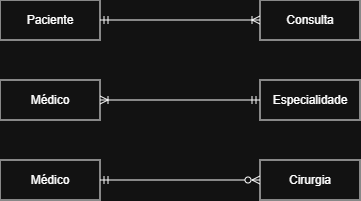

The diagram above was exported from draw.io. Its source (the exported page's mxGraphModel, read from the mxfile embedded in the PNG):
<mxGraphModel dx="442" dy="264" grid="1" gridSize="10" guides="1" tooltips="1" connect="1" arrows="1" fold="1" page="1" pageScale="1" pageWidth="850" pageHeight="1100" math="0" shadow="0">
  <root>
    <mxCell id="0" />
    <mxCell id="1" parent="0" />
    <mxCell id="a3bQLDEQsm9vVsmDmtkM-41" edge="1" parent="1" source="a3bQLDEQsm9vVsmDmtkM-39" style="edgeStyle=orthogonalEdgeStyle;rounded=0;orthogonalLoop=1;jettySize=auto;html=1;exitX=1;exitY=0.5;exitDx=0;exitDy=0;endArrow=ERoneToMany;endFill=0;startArrow=ERmandOne;startFill=0;" target="a3bQLDEQsm9vVsmDmtkM-40">
      <mxGeometry relative="1" as="geometry" />
    </mxCell>
    <mxCell id="a3bQLDEQsm9vVsmDmtkM-39" parent="1" style="whiteSpace=wrap;html=1;align=center;" value="Paciente" vertex="1">
      <mxGeometry height="40" width="100" x="80" y="240" as="geometry" />
    </mxCell>
    <mxCell id="a3bQLDEQsm9vVsmDmtkM-40" parent="1" style="whiteSpace=wrap;html=1;align=center;" value="Consulta" vertex="1">
      <mxGeometry height="40" width="100" x="340" y="240" as="geometry" />
    </mxCell>
    <mxCell id="a3bQLDEQsm9vVsmDmtkM-44" edge="1" parent="1" source="a3bQLDEQsm9vVsmDmtkM-42" style="edgeStyle=orthogonalEdgeStyle;rounded=0;orthogonalLoop=1;jettySize=auto;html=1;exitX=1;exitY=0.5;exitDx=0;exitDy=0;endArrow=ERmandOne;endFill=0;startArrow=ERoneToMany;startFill=0;" target="a3bQLDEQsm9vVsmDmtkM-43">
      <mxGeometry relative="1" as="geometry" />
    </mxCell>
    <mxCell id="a3bQLDEQsm9vVsmDmtkM-42" parent="1" style="whiteSpace=wrap;html=1;align=center;" value="Médico" vertex="1">
      <mxGeometry height="40" width="100" x="80" y="320" as="geometry" />
    </mxCell>
    <mxCell id="a3bQLDEQsm9vVsmDmtkM-43" parent="1" style="whiteSpace=wrap;html=1;align=center;" value="Especialidade" vertex="1">
      <mxGeometry height="40" width="100" x="340" y="320" as="geometry" />
    </mxCell>
    <mxCell id="a3bQLDEQsm9vVsmDmtkM-47" edge="1" parent="1" source="a3bQLDEQsm9vVsmDmtkM-45" style="edgeStyle=orthogonalEdgeStyle;rounded=0;orthogonalLoop=1;jettySize=auto;html=1;exitX=1;exitY=0.5;exitDx=0;exitDy=0;endArrow=ERzeroToMany;endFill=0;startArrow=ERmandOne;startFill=0;" target="a3bQLDEQsm9vVsmDmtkM-46">
      <mxGeometry relative="1" as="geometry" />
    </mxCell>
    <mxCell id="a3bQLDEQsm9vVsmDmtkM-45" parent="1" style="whiteSpace=wrap;html=1;align=center;" value="Médico" vertex="1">
      <mxGeometry height="40" width="100" x="80" y="400" as="geometry" />
    </mxCell>
    <mxCell id="a3bQLDEQsm9vVsmDmtkM-46" parent="1" style="whiteSpace=wrap;html=1;align=center;" value="Cirurgia" vertex="1">
      <mxGeometry height="40" width="100" x="340" y="400" as="geometry" />
    </mxCell>
  </root>
</mxGraphModel>